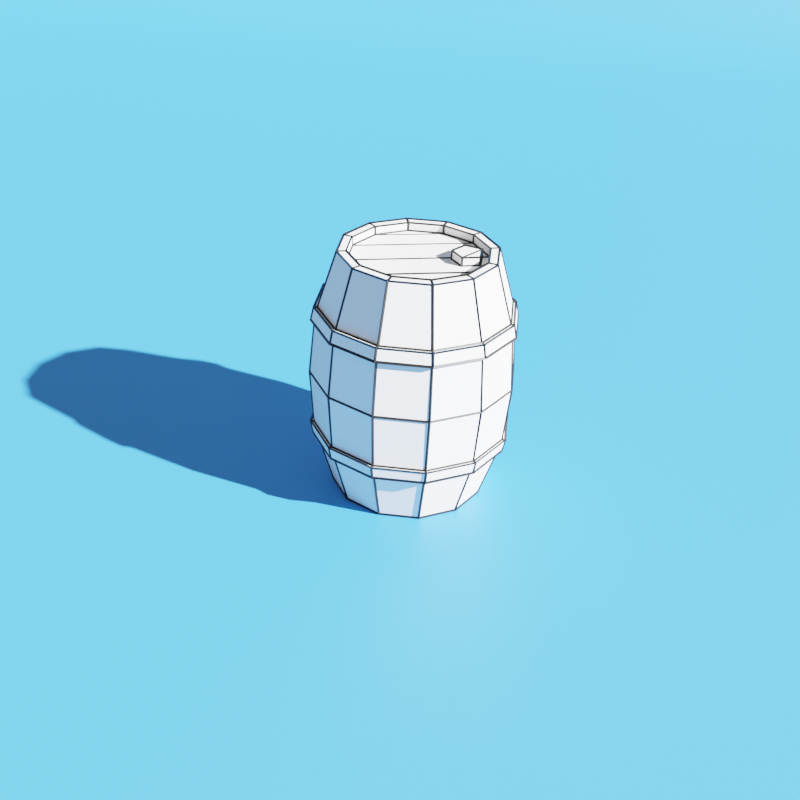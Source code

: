 # Source: Barel_Poly.blend  (saved by Blender 2.92.15; exported with 4.5.12 LTS)
import bpy
from mathutils import Matrix  # noqa: F401  (used for matrix-valued properties, if any)

bpy.ops.wm.read_factory_settings(use_empty=True)
scene = bpy.context.scene
scene.name = 'Scene'

# ---- collections
col_collection = bpy.data.collections.new('Collection'); scene.collection.children.link(col_collection)

# ---- materials (node trees are filled in below, after node groups)
mat_material_003 = bpy.data.materials.new('Material.003')
mat_material_002 = bpy.data.materials.new('Material.002')
mat_material_001 = bpy.data.materials.new('Material.001')

# ---- material node trees
mat_material_003.use_nodes = True; mat_material_003.node_tree.nodes.clear()
_N = mat_material_003.node_tree.nodes; _L = mat_material_003.node_tree.links
n0 = _N.new('ShaderNodeBsdfPrincipled'); n0.name = 'Principled BSDF'; n0.location = (10, 300)
n0.distribution = 'GGX'
n0.subsurface_method = 'BURLEY'
n0.inputs[3].default_value = 1.45
n0.inputs[27].default_value = (0.0, 0.0, 0.0, 1.0)
n0.inputs[28].default_value = 1.0
n1 = _N.new('ShaderNodeOutputMaterial'); n1.name = 'Material Output'; n1.location = (300, 300)
_L.new(n0.outputs[0], n1.inputs[0])
n1.is_active_output = True
mat_material_002.use_nodes = True; mat_material_002.node_tree.nodes.clear()
_N = mat_material_002.node_tree.nodes; _L = mat_material_002.node_tree.links
n0 = _N.new('ShaderNodeBsdfPrincipled'); n0.name = 'Principled BSDF'; n0.location = (10, 300)
n0.distribution = 'GGX'
n0.subsurface_method = 'BURLEY'
n0.inputs[0].default_value = (0.0, 0.0, 0.0, 1.0)
n0.inputs[3].default_value = 1.45
n0.inputs[27].default_value = (0.0, 0.0, 0.0, 1.0)
n0.inputs[28].default_value = 1.0
n1 = _N.new('ShaderNodeOutputMaterial'); n1.name = 'Material Output'; n1.location = (300, 300)
_L.new(n0.outputs[0], n1.inputs[0])
n1.is_active_output = True
mat_material_001.use_nodes = True; mat_material_001.node_tree.nodes.clear()
_N = mat_material_001.node_tree.nodes; _L = mat_material_001.node_tree.links
n0 = _N.new('ShaderNodeBsdfPrincipled'); n0.name = 'Principled BSDF'; n0.location = (10, 300)
n0.distribution = 'GGX'
n0.subsurface_method = 'BURLEY'
n0.inputs[0].default_value = (0.0319, 0.2232, 0.5647, 1.0)
n0.inputs[3].default_value = 1.45
n0.inputs[27].default_value = (0.0, 0.0, 0.0, 1.0)
n0.inputs[28].default_value = 1.0
n1 = _N.new('ShaderNodeOutputMaterial'); n1.name = 'Material Output'; n1.location = (300, 300)
_L.new(n0.outputs[0], n1.inputs[0])
n1.is_active_output = True

# ---- world
world_world = bpy.data.worlds.new('World'); scene.world = world_world
world_world.use_nodes = True; world_world.node_tree.nodes.clear()
_N = world_world.node_tree.nodes; _L = world_world.node_tree.links
n0 = _N.new('ShaderNodeOutputWorld'); n0.name = 'World Output'; n0.location = (300, 300)
n1 = _N.new('ShaderNodeBackground'); n1.name = 'Background'; n1.location = (10, 300)
n1.inputs[0].default_value = (0.7566, 0.7566, 0.7566, 1.0)
n1.inputs[1].default_value = 0.5
_L.new(n1.outputs[0], n0.inputs[0])
n0.is_active_output = True
world_world.color = (0.05088, 0.05088, 0.05088)
world_world.use_sun_shadow = False
world_world.sun_shadow_jitter_overblur = 0.0

# ---- cameras
cam_camera_001 = bpy.data.cameras.new('Camera.001')

# ---- lights
light_area_005 = bpy.data.lights.new('Area.005', 'SUN')
light_area_005.transmission_factor = 0.0
light_area_005.angle = 0.01745
light_area_005.energy = 30.0
light_area_005.shadow_soft_size = 0.1

# ---- meshes
me_cylinder_001 = bpy.data.meshes.new('Cylinder.001')
me_cylinder_001.from_pydata([(4.967e-09, 0.275, 0.9), (0.1375, 0.2382, 0.9), (0.2382, 0.1375, 0.9), (0.275, 2.399e-08, 0.9), (0.2382, -0.1375, 0.9), (0.1375, -0.2382, 0.9), (4.649e-08, -0.275, 0.9), (-0.1375, -0.2382, 0.9), (-0.2382, -0.1375, 0.9), (-0.275, -9.184e-08, 0.9), (-0.2382, 0.1375, 0.9), (-0.1375, 0.2382, 0.9), (-0.1686, 0.292, 0.6978), (-0.1735, 0.3005, 0.6522), (5.248e-09, 0.3372, 0.6978), (5.302e-09, 0.3469, 0.6522), (-0.292, 0.1686, 0.6978), (-0.3005, 0.1735, 0.6522), (-0.3372, -1.126e-07, 0.6978), (-0.3469, -1.158e-07, 0.6522), (-0.292, -0.1686, 0.6978), (-0.3005, -0.1735, 0.6522), (-0.1686, -0.292, 0.6978), (-0.1735, -0.3005, 0.6522), (5.616e-08, -0.3372, 0.6978), (5.769e-08, -0.3469, 0.6522), (0.1686, -0.292, 0.6978), (0.1735, -0.3005, 0.6522), (0.292, -0.1686, 0.6978), (0.3005, -0.1735, 0.6522), (0.3372, 2.941e-08, 0.6978), (0.3469, 3.038e-08, 0.6522), (0.292, 0.1686, 0.6978), (0.3005, 0.1735, 0.6522), (0.1686, 0.292, 0.6978), (0.1735, 0.3005, 0.6522), (-0.1749, 0.303, 0.6983), (-0.1798, 0.3115, 0.6527), (2.909e-09, 0.3499, 0.6983), (3.059e-09, 0.3596, 0.6527), (-0.303, 0.1749, 0.6983), (-0.3115, 0.1798, 0.6527), (-0.3499, -1.178e-07, 0.6983), (-0.3596, -1.208e-07, 0.6527), (-0.303, -0.1749, 0.6983), (-0.3115, -0.1798, 0.6527), (-0.1749, -0.303, 0.6983), (-0.1798, -0.3115, 0.6527), (5.85e-08, -0.3499, 0.6983), (6.006e-08, -0.3596, 0.6527), (0.1749, -0.303, 0.6983), (0.1798, -0.3115, 0.6527), (0.303, -0.1749, 0.6983), (0.3115, -0.1798, 0.6527), (0.3499, 3.003e-08, 0.6983), (0.3596, 3.117e-08, 0.6527), (0.303, 0.1749, 0.6983), (0.3115, 0.1798, 0.6527), (0.1749, 0.303, 0.6983), (0.1798, 0.3115, 0.6527), (4.384e-09, 0.2427, 0.9), (0.1214, 0.2102, 0.9), (0.2102, 0.1214, 0.9), (0.2427, 2.117e-08, 0.9), (0.2102, -0.1214, 0.9), (0.1214, -0.2102, 0.9), (4.103e-08, -0.2427, 0.9), (-0.1214, -0.2102, 0.9), (-0.2102, -0.1214, 0.9), (-0.2427, -8.106e-08, 0.9), (-0.2102, 0.1214, 0.9), (-0.1214, 0.2102, 0.9), (4.384e-09, 0.2427, 0.8682), (0.1214, 0.2102, 0.8682), (0.2102, 0.1214, 0.8682), (0.2427, 2.117e-08, 0.8682), (0.2102, -0.1214, 0.8682), (0.1214, -0.2102, 0.8682), (4.103e-08, -0.2427, 0.8682), (-0.1214, -0.2102, 0.8682), (-0.2102, -0.1214, 0.8682), (-0.2427, -8.106e-08, 0.8682), (-0.2102, 0.1214, 0.8682), (-0.1214, 0.2102, 0.8682), (4.967e-09, 0.275, 0.0), (0.1375, 0.2382, 0.0), (0.2382, 0.1375, 0.0), (0.275, 2.399e-08, 0.0), (0.2382, -0.1375, 0.0), (0.1375, -0.2382, 0.0), (4.649e-08, -0.275, 0.0), (-0.1375, -0.2382, 0.0), (-0.2382, -0.1375, 0.0), (-0.275, -9.184e-08, 0.0), (-0.2382, 0.1375, 0.0), (-0.1375, 0.2382, 0.0), (5.108e-09, 0.3626, 0.45), (0.1813, 0.314, 0.45), (0.314, 0.1813, 0.45), (0.3626, 3.236e-08, 0.45), (0.314, -0.1813, 0.45), (0.1813, -0.314, 0.45), (5.985e-08, -0.3626, 0.45), (-0.1813, -0.314, 0.45), (-0.314, -0.1813, 0.45), (-0.3626, -1.204e-07, 0.45), (-0.314, 0.1813, 0.45), (-0.1813, 0.314, 0.45), (-0.1686, 0.292, 0.2022), (-0.1735, 0.3005, 0.2478), (5.248e-09, 0.3372, 0.2022), (5.302e-09, 0.3469, 0.2478), (-0.292, 0.1686, 0.2022), (-0.3005, 0.1735, 0.2478), (-0.3372, -1.126e-07, 0.2022), (-0.3469, -1.158e-07, 0.2478), (-0.292, -0.1686, 0.2022), (-0.3005, -0.1735, 0.2478), (-0.1686, -0.292, 0.2022), (-0.1735, -0.3005, 0.2478), (5.616e-08, -0.3372, 0.2022), (5.769e-08, -0.3469, 0.2478), (0.1686, -0.292, 0.2022), (0.1735, -0.3005, 0.2478), (0.292, -0.1686, 0.2022), (0.3005, -0.1735, 0.2478), (0.3372, 2.941e-08, 0.2022), (0.3469, 3.038e-08, 0.2478), (0.292, 0.1686, 0.2022), (0.3005, 0.1735, 0.2478), (0.1686, 0.292, 0.2022), (0.1735, 0.3005, 0.2478), (-0.1749, 0.303, 0.2017), (-0.1798, 0.3115, 0.2473), (2.909e-09, 0.3499, 0.2017), (3.059e-09, 0.3596, 0.2473), (-0.303, 0.1749, 0.2017), (-0.3115, 0.1798, 0.2473), (-0.3499, -1.178e-07, 0.2017), (-0.3596, -1.208e-07, 0.2473), (-0.303, -0.1749, 0.2017), (-0.3115, -0.1798, 0.2473), (-0.1749, -0.303, 0.2017), (-0.1798, -0.3115, 0.2473), (5.85e-08, -0.3499, 0.2017), (6.006e-08, -0.3596, 0.2473), (0.1749, -0.303, 0.2017), (0.1798, -0.3115, 0.2473), (0.303, -0.1749, 0.2017), (0.3115, -0.1798, 0.2473), (0.3499, 3.003e-08, 0.2017), (0.3596, 3.117e-08, 0.2473), (0.303, 0.1749, 0.2017), (0.3115, 0.1798, 0.2473), (0.1749, 0.303, 0.2017), (0.1798, 0.3115, 0.2473), (4.384e-09, 0.2427, 0.0), (0.1214, 0.2102, 0.0), (0.2102, 0.1214, 0.0), (0.2427, 2.117e-08, 0.0), (0.2102, -0.1214, 0.0), (0.1214, -0.2102, 0.0), (4.103e-08, -0.2427, 0.0), (-0.1214, -0.2102, 0.0), (-0.2102, -0.1214, 0.0), (-0.2427, -8.106e-08, 0.0), (-0.2102, 0.1214, 0.0), (-0.1214, 0.2102, 0.0), (4.384e-09, 0.2427, 0.03178), (0.1214, 0.2102, 0.03178), (0.2102, 0.1214, 0.03178), (0.2427, 2.117e-08, 0.03178), (0.2102, -0.1214, 0.03178), (0.1214, -0.2102, 0.03178), (4.103e-08, -0.2427, 0.03178), (-0.1214, -0.2102, 0.03178), (-0.2102, -0.1214, 0.03178), (-0.2427, -8.106e-08, 0.03178), (-0.2102, 0.1214, 0.03178), (-0.1214, 0.2102, 0.03178), (0.1131, 0.1803, 0.8682), (0.05591, 0.1524, 0.8682), (0.06477, 0.08937, 0.8682), (0.1274, 0.07832, 0.8682), (0.1573, 0.1345, 0.8682), (0.1131, 0.1803, 0.9), (0.05591, 0.1524, 0.9), (0.06477, 0.08937, 0.9), (0.1274, 0.07832, 0.9), (0.1573, 0.1345, 0.9)], [], [(32, 30, 54, 56), (17, 19, 43, 41), (24, 22, 46, 48), (31, 33, 57, 55), (16, 12, 36, 40), (23, 25, 49, 47), (30, 28, 52, 54), (15, 13, 37, 39), (22, 20, 44, 46), (29, 31, 55, 53), (14, 34, 58, 38), (12, 11, 0, 14), (106, 17, 13, 107), (14, 0, 1, 34), (107, 13, 15, 96), (16, 10, 11, 12), (105, 19, 17, 106), (18, 9, 10, 16), (104, 21, 19, 105), (20, 8, 9, 18), (103, 23, 21, 104), (22, 7, 8, 20), (102, 25, 23, 103), (24, 6, 7, 22), (101, 27, 25, 102), (26, 5, 6, 24), (100, 29, 27, 101), (28, 4, 5, 26), (99, 31, 29, 100), (30, 3, 4, 28), (98, 33, 31, 99), (32, 2, 3, 30), (97, 35, 33, 98), (34, 1, 2, 32), (96, 15, 35, 97), (21, 23, 47, 45), (39, 38, 58, 59), (59, 58, 56, 57), (57, 56, 54, 55), (55, 54, 52, 53), (53, 52, 50, 51), (51, 50, 48, 49), (49, 48, 46, 47), (47, 46, 44, 45), (45, 44, 42, 43), (43, 42, 40, 41), (41, 40, 36, 37), (37, 36, 38, 39), (25, 27, 51, 49), (18, 16, 40, 42), (33, 35, 59, 57), (26, 24, 48, 50), (19, 21, 45, 43), (34, 32, 56, 58), (12, 14, 38, 36), (27, 29, 53, 51), (20, 18, 42, 44), (35, 15, 39, 59), (13, 17, 41, 37), (28, 26, 50, 52), (11, 10, 70, 71), (1, 0, 60, 61), (8, 7, 67, 68), (5, 4, 64, 65), (0, 11, 71, 60), (2, 1, 61, 62), (9, 8, 68, 69), (6, 5, 65, 66), (3, 2, 62, 63), (10, 9, 69, 70), (7, 6, 66, 67), (4, 3, 63, 64), (65, 64, 76, 77), (60, 71, 83, 72), (62, 61, 73, 74), (69, 68, 80, 81), (66, 65, 77, 78), (63, 62, 74, 75), (70, 69, 81, 82), (67, 66, 78, 79), (64, 63, 75, 76), (71, 70, 82, 83), (61, 60, 72, 73), (68, 67, 79, 80), (82, 81, 83), (80, 72, 83, 81), (72, 80, 79, 73), (73, 79, 78, 74), (74, 78, 77, 75), (76, 75, 77), (128, 152, 150, 126), (113, 137, 139, 115), (120, 144, 142, 118), (127, 151, 153, 129), (112, 136, 132, 108), (119, 143, 145, 121), (126, 150, 148, 124), (111, 135, 133, 109), (118, 142, 140, 116), (125, 149, 151, 127), (110, 134, 154, 130), (108, 110, 84, 95), (106, 107, 109, 113), (110, 130, 85, 84), (107, 96, 111, 109), (112, 108, 95, 94), (105, 106, 113, 115), (114, 112, 94, 93), (104, 105, 115, 117), (116, 114, 93, 92), (103, 104, 117, 119), (118, 116, 92, 91), (102, 103, 119, 121), (120, 118, 91, 90), (101, 102, 121, 123), (122, 120, 90, 89), (100, 101, 123, 125), (124, 122, 89, 88), (99, 100, 125, 127), (126, 124, 88, 87), (98, 99, 127, 129), (128, 126, 87, 86), (97, 98, 129, 131), (130, 128, 86, 85), (96, 97, 131, 111), (117, 141, 143, 119), (135, 155, 154, 134), (155, 153, 152, 154), (153, 151, 150, 152), (151, 149, 148, 150), (149, 147, 146, 148), (147, 145, 144, 146), (145, 143, 142, 144), (143, 141, 140, 142), (141, 139, 138, 140), (139, 137, 136, 138), (137, 133, 132, 136), (133, 135, 134, 132), (121, 145, 147, 123), (114, 138, 136, 112), (129, 153, 155, 131), (122, 146, 144, 120), (115, 139, 141, 117), (130, 154, 152, 128), (108, 132, 134, 110), (123, 147, 149, 125), (116, 140, 138, 114), (131, 155, 135, 111), (109, 133, 137, 113), (124, 148, 146, 122), (95, 167, 166, 94), (85, 157, 156, 84), (92, 164, 163, 91), (89, 161, 160, 88), (84, 156, 167, 95), (86, 158, 157, 85), (93, 165, 164, 92), (90, 162, 161, 89), (87, 159, 158, 86), (94, 166, 165, 93), (91, 163, 162, 90), (88, 160, 159, 87), (161, 173, 172, 160), (156, 168, 179, 167), (158, 170, 169, 157), (165, 177, 176, 164), (162, 174, 173, 161), (159, 171, 170, 158), (166, 178, 177, 165), (163, 175, 174, 162), (160, 172, 171, 159), (167, 179, 178, 166), (157, 169, 168, 156), (164, 176, 175, 163), (178, 179, 177), (176, 177, 179, 168), (168, 169, 175, 176), (169, 170, 174, 175), (170, 171, 173, 174), (172, 173, 171), (184, 189, 188, 183), (182, 187, 186, 181), (180, 185, 189, 184), (183, 188, 187, 182), (181, 186, 185, 180), (189, 185, 188), (186, 187, 188, 185)])
_uv = me_cylinder_001.uv_layers.new(name='UVMap')
_uv.uv.foreach_set('vector', [0.8333, 0.7753, 0.75, 0.7753, 0.75, 0.7753, 0.8333, 0.7753, 0.1667, 0.7247, 0.25, 0.7247, 0.25, 0.7247, 0.1667, 0.7247, 0.5, 0.7753, 0.4167, 0.7753, 0.4167, 0.7753, 0.5, 0.7753, 0.75, 0.7247, 0.8333, 0.7247, 0.8333, 0.7247, 0.75, 0.7247, 0.1667, 0.7753, 0.08333, 0.7753, 0.08333, 0.7753, 0.1667, 0.7753, 0.4167, 0.7247, 0.5, 0.7247, 0.5, 0.7247, 0.4167, 0.7247, 0.75, 0.7753, 0.6667, 0.7753, 0.6667, 0.7753, 0.75, 0.7753, 7.451e-08, 0.7247, 0.08333, 0.7247, 0.08333, 0.7247, 7.451e-08, 0.7247, 0.4167, 0.7753, 0.3333, 0.7753, 0.3333, 0.7753, 0.4167, 0.7753, 0.6667, 0.7247, 0.75, 0.7247, 0.75, 0.7247, 0.6667, 0.7247, 1.0, 0.7753, 0.9167, 0.7753, 0.9167, 0.7753, 1.0, 0.7753, 0.08333, 0.7753, 0.08333, 1.0, 7.451e-08, 1.0, 7.451e-08, 0.7753, 0.1667, 0.5, 0.1667, 0.7247, 0.08333, 0.7247, 0.08333, 0.5, 1.0, 0.7753, 1.0, 1.0, 0.9167, 1.0, 0.9167, 0.7753, 0.08333, 0.5, 0.08333, 0.7247, 7.451e-08, 0.7247, 7.451e-08, 0.5, 0.1667, 0.7753, 0.1667, 1.0, 0.08333, 1.0, 0.08333, 0.7753, 0.25, 0.5, 0.25, 0.7247, 0.1667, 0.7247, 0.1667, 0.5, 0.25, 0.7753, 0.25, 1.0, 0.1667, 1.0, 0.1667, 0.7753, 0.3333, 0.5, 0.3333, 0.7247, 0.25, 0.7247, 0.25, 0.5, 0.3333, 0.7753, 0.3333, 1.0, 0.25, 1.0, 0.25, 0.7753, 0.4167, 0.5, 0.4167, 0.7247, 0.3333, 0.7247, 0.3333, 0.5, 0.4167, 0.7753, 0.4167, 1.0, 0.3333, 1.0, 0.3333, 0.7753, 0.5, 0.5, 0.5, 0.7247, 0.4167, 0.7247, 0.4167, 0.5, 0.5, 0.7753, 0.5, 1.0, 0.4167, 1.0, 0.4167, 0.7753, 0.5833, 0.5, 0.5833, 0.7247, 0.5, 0.7247, 0.5, 0.5, 0.5833, 0.7753, 0.5833, 1.0, 0.5, 1.0, 0.5, 0.7753, 0.6667, 0.5, 0.6667, 0.7247, 0.5833, 0.7247, 0.5833, 0.5, 0.6667, 0.7753, 0.6667, 1.0, 0.5833, 1.0, 0.5833, 0.7753, 0.75, 0.5, 0.75, 0.7247, 0.6667, 0.7247, 0.6667, 0.5, 0.75, 0.7753, 0.75, 1.0, 0.6667, 1.0, 0.6667, 0.7753, 0.8333, 0.5, 0.8333, 0.7247, 0.75, 0.7247, 0.75, 0.5, 0.8333, 0.7753, 0.8333, 1.0, 0.75, 1.0, 0.75, 0.7753, 0.9167, 0.5, 0.9167, 0.7247, 0.8333, 0.7247, 0.8333, 0.5, 0.9167, 0.7753, 0.9167, 1.0, 0.8333, 1.0, 0.8333, 0.7753, 1.0, 0.5, 1.0, 0.7247, 0.9167, 0.7247, 0.9167, 0.5, 0.3333, 0.7247, 0.4167, 0.7247, 0.4167, 0.7247, 0.3333, 0.7247, 1.0, 0.7247, 1.0, 0.7753, 0.9167, 0.7753, 0.9167, 0.7247, 0.9167, 0.7247, 0.9167, 0.7753, 0.8333, 0.7753, 0.8333, 0.7247, 0.8333, 0.7247, 0.8333, 0.7753, 0.75, 0.7753, 0.75, 0.7247, 0.75, 0.7247, 0.75, 0.7753, 0.6667, 0.7753, 0.6667, 0.7247, 0.6667, 0.7247, 0.6667, 0.7753, 0.5833, 0.7753, 0.5833, 0.7247, 0.5833, 0.7247, 0.5833, 0.7753, 0.5, 0.7753, 0.5, 0.7247, 0.5, 0.7247, 0.5, 0.7753, 0.4167, 0.7753, 0.4167, 0.7247, 0.4167, 0.7247, 0.4167, 0.7753, 0.3333, 0.7753, 0.3333, 0.7247, 0.3333, 0.7247, 0.3333, 0.7753, 0.25, 0.7753, 0.25, 0.7247, 0.25, 0.7247, 0.25, 0.7753, 0.1667, 0.7753, 0.1667, 0.7247, 0.1667, 0.7247, 0.1667, 0.7753, 0.08333, 0.7753, 0.08333, 0.7247, 0.08333, 0.7247, 0.08333, 0.7753, 7.451e-08, 0.7753, 7.451e-08, 0.7247, 0.5, 0.7247, 0.5833, 0.7247, 0.5833, 0.7247, 0.5, 0.7247, 0.25, 0.7753, 0.1667, 0.7753, 0.1667, 0.7753, 0.25, 0.7753, 0.8333, 0.7247, 0.9167, 0.7247, 0.9167, 0.7247, 0.8333, 0.7247, 0.5833, 0.7753, 0.5, 0.7753, 0.5, 0.7753, 0.5833, 0.7753, 0.25, 0.7247, 0.3333, 0.7247, 0.3333, 0.7247, 0.25, 0.7247, 0.9167, 0.7753, 0.8333, 0.7753, 0.8333, 0.7753, 0.9167, 0.7753, 0.08333, 0.7753, 7.451e-08, 0.7753, 7.451e-08, 0.7753, 0.08333, 0.7753, 0.5833, 0.7247, 0.6667, 0.7247, 0.6667, 0.7247, 0.5833, 0.7247, 0.3333, 0.7753, 0.25, 0.7753, 0.25, 0.7753, 0.3333, 0.7753, 0.9167, 0.7247, 1.0, 0.7247, 1.0, 0.7247, 0.9167, 0.7247, 0.08333, 0.7247, 0.1667, 0.7247, 0.1667, 0.7247, 0.08333, 0.7247, 0.6667, 0.7753, 0.5833, 0.7753, 0.5833, 0.7753, 0.6667, 0.7753, 0.08333, 1.0, 0.1667, 1.0, 0.1667, 1.0, 0.08333, 1.0, 0.9167, 1.0, 1.0, 1.0, 1.0, 1.0, 0.9167, 1.0, 0.3333, 1.0, 0.4167, 1.0, 0.4167, 1.0, 0.3333, 1.0, 0.5833, 1.0, 0.6667, 1.0, 0.6667, 1.0, 0.5833, 1.0, 7.451e-08, 1.0, 0.08333, 1.0, 0.08333, 1.0, 7.451e-08, 1.0, 0.8333, 1.0, 0.9167, 1.0, 0.9167, 1.0, 0.8333, 1.0, 0.25, 1.0, 0.3333, 1.0, 0.3333, 1.0, 0.25, 1.0, 0.5, 1.0, 0.5833, 1.0, 0.5833, 1.0, 0.5, 1.0, 0.75, 1.0, 0.8333, 1.0, 0.8333, 1.0, 0.75, 1.0, 0.1667, 1.0, 0.25, 1.0, 0.25, 1.0, 0.1667, 1.0, 0.4167, 1.0, 0.5, 1.0, 0.5, 1.0, 0.4167, 1.0, 0.6667, 1.0, 0.75, 1.0, 0.75, 1.0, 0.6667, 1.0, 0.5833, 1.0, 0.6667, 1.0, 0.6667, 1.0, 0.5833, 1.0, 7.451e-08, 1.0, 0.08333, 1.0, 0.08333, 1.0, 7.451e-08, 1.0, 0.8333, 1.0, 0.9167, 1.0, 0.9167, 1.0, 0.8333, 1.0, 0.25, 1.0, 0.3333, 1.0, 0.3333, 1.0, 0.25, 1.0, 0.5, 1.0, 0.5833, 1.0, 0.5833, 1.0, 0.5, 1.0, 0.75, 1.0, 0.8333, 1.0, 0.8333, 1.0, 0.75, 1.0, 0.1667, 1.0, 0.25, 1.0, 0.25, 1.0, 0.1667, 1.0, 0.4167, 1.0, 0.5, 1.0, 0.5, 1.0, 0.4167, 1.0, 0.6667, 1.0, 0.75, 1.0, 0.75, 1.0, 0.6667, 1.0, 0.08333, 1.0, 0.1667, 1.0, 0.1667, 1.0, 0.08333, 1.0, 0.9167, 1.0, 1.0, 1.0, 1.0, 1.0, 0.9167, 1.0, 0.3333, 1.0, 0.4167, 1.0, 0.4167, 1.0, 0.3333, 1.0, 0.1667, 1.0, 0.25, 1.0, 0.08333, 1.0, 0.3333, 1.0, 7.451e-08, 1.0, 0.08333, 1.0, 0.25, 1.0, 7.451e-08, 1.0, 0.3333, 1.0, 0.4167, 1.0, 0.9167, 1.0, 0.9167, 1.0, 0.4167, 1.0, 0.5, 1.0, 0.8333, 1.0, 0.8333, 1.0, 0.5, 1.0, 0.5833, 1.0, 0.75, 1.0, 0.6667, 1.0, 0.75, 1.0, 0.5833, 1.0, 0.8333, 0.7753, 0.8333, 0.7753, 0.75, 0.7753, 0.75, 0.7753, 0.1667, 0.7247, 0.1667, 0.7247, 0.25, 0.7247, 0.25, 0.7247, 0.5, 0.7753, 0.5, 0.7753, 0.4167, 0.7753, 0.4167, 0.7753, 0.75, 0.7247, 0.75, 0.7247, 0.8333, 0.7247, 0.8333, 0.7247, 0.1667, 0.7753, 0.1667, 0.7753, 0.08333, 0.7753, 0.08333, 0.7753, 0.4167, 0.7247, 0.4167, 0.7247, 0.5, 0.7247, 0.5, 0.7247, 0.75, 0.7753, 0.75, 0.7753, 0.6667, 0.7753, 0.6667, 0.7753, 7.451e-08, 0.7247, 7.451e-08, 0.7247, 0.08333, 0.7247, 0.08333, 0.7247, 0.4167, 0.7753, 0.4167, 0.7753, 0.3333, 0.7753, 0.3333, 0.7753, 0.6667, 0.7247, 0.6667, 0.7247, 0.75, 0.7247, 0.75, 0.7247, 1.0, 0.7753, 1.0, 0.7753, 0.9167, 0.7753, 0.9167, 0.7753, 0.08333, 0.7753, 7.451e-08, 0.7753, 7.451e-08, 1.0, 0.08333, 1.0, 0.1667, 0.5, 0.08333, 0.5, 0.08333, 0.7247, 0.1667, 0.7247, 1.0, 0.7753, 0.9167, 0.7753, 0.9167, 1.0, 1.0, 1.0, 0.08333, 0.5, 7.451e-08, 0.5, 7.451e-08, 0.7247, 0.08333, 0.7247, 0.1667, 0.7753, 0.08333, 0.7753, 0.08333, 1.0, 0.1667, 1.0, 0.25, 0.5, 0.1667, 0.5, 0.1667, 0.7247, 0.25, 0.7247, 0.25, 0.7753, 0.1667, 0.7753, 0.1667, 1.0, 0.25, 1.0, 0.3333, 0.5, 0.25, 0.5, 0.25, 0.7247, 0.3333, 0.7247, 0.3333, 0.7753, 0.25, 0.7753, 0.25, 1.0, 0.3333, 1.0, 0.4167, 0.5, 0.3333, 0.5, 0.3333, 0.7247, 0.4167, 0.7247, 0.4167, 0.7753, 0.3333, 0.7753, 0.3333, 1.0, 0.4167, 1.0, 0.5, 0.5, 0.4167, 0.5, 0.4167, 0.7247, 0.5, 0.7247, 0.5, 0.7753, 0.4167, 0.7753, 0.4167, 1.0, 0.5, 1.0, 0.5833, 0.5, 0.5, 0.5, 0.5, 0.7247, 0.5833, 0.7247, 0.5833, 0.7753, 0.5, 0.7753, 0.5, 1.0, 0.5833, 1.0, 0.6667, 0.5, 0.5833, 0.5, 0.5833, 0.7247, 0.6667, 0.7247, 0.6667, 0.7753, 0.5833, 0.7753, 0.5833, 1.0, 0.6667, 1.0, 0.75, 0.5, 0.6667, 0.5, 0.6667, 0.7247, 0.75, 0.7247, 0.75, 0.7753, 0.6667, 0.7753, 0.6667, 1.0, 0.75, 1.0, 0.8333, 0.5, 0.75, 0.5, 0.75, 0.7247, 0.8333, 0.7247, 0.8333, 0.7753, 0.75, 0.7753, 0.75, 1.0, 0.8333, 1.0, 0.9167, 0.5, 0.8333, 0.5, 0.8333, 0.7247, 0.9167, 0.7247, 0.9167, 0.7753, 0.8333, 0.7753, 0.8333, 1.0, 0.9167, 1.0, 1.0, 0.5, 0.9167, 0.5, 0.9167, 0.7247, 1.0, 0.7247, 0.3333, 0.7247, 0.3333, 0.7247, 0.4167, 0.7247, 0.4167, 0.7247, 1.0, 0.7247, 0.9167, 0.7247, 0.9167, 0.7753, 1.0, 0.7753, 0.9167, 0.7247, 0.8333, 0.7247, 0.8333, 0.7753, 0.9167, 0.7753, 0.8333, 0.7247, 0.75, 0.7247, 0.75, 0.7753, 0.8333, 0.7753, 0.75, 0.7247, 0.6667, 0.7247, 0.6667, 0.7753, 0.75, 0.7753, 0.6667, 0.7247, 0.5833, 0.7247, 0.5833, 0.7753, 0.6667, 0.7753, 0.5833, 0.7247, 0.5, 0.7247, 0.5, 0.7753, 0.5833, 0.7753, 0.5, 0.7247, 0.4167, 0.7247, 0.4167, 0.7753, 0.5, 0.7753, 0.4167, 0.7247, 0.3333, 0.7247, 0.3333, 0.7753, 0.4167, 0.7753, 0.3333, 0.7247, 0.25, 0.7247, 0.25, 0.7753, 0.3333, 0.7753, 0.25, 0.7247, 0.1667, 0.7247, 0.1667, 0.7753, 0.25, 0.7753, 0.1667, 0.7247, 0.08333, 0.7247, 0.08333, 0.7753, 0.1667, 0.7753, 0.08333, 0.7247, 7.451e-08, 0.7247, 7.451e-08, 0.7753, 0.08333, 0.7753, 0.5, 0.7247, 0.5, 0.7247, 0.5833, 0.7247, 0.5833, 0.7247, 0.25, 0.7753, 0.25, 0.7753, 0.1667, 0.7753, 0.1667, 0.7753, 0.8333, 0.7247, 0.8333, 0.7247, 0.9167, 0.7247, 0.9167, 0.7247, 0.5833, 0.7753, 0.5833, 0.7753, 0.5, 0.7753, 0.5, 0.7753, 0.25, 0.7247, 0.25, 0.7247, 0.3333, 0.7247, 0.3333, 0.7247, 0.9167, 0.7753, 0.9167, 0.7753, 0.8333, 0.7753, 0.8333, 0.7753, 0.08333, 0.7753, 0.08333, 0.7753, 7.451e-08, 0.7753, 7.451e-08, 0.7753, 0.5833, 0.7247, 0.5833, 0.7247, 0.6667, 0.7247, 0.6667, 0.7247, 0.3333, 0.7753, 0.3333, 0.7753, 0.25, 0.7753, 0.25, 0.7753, 0.9167, 0.7247, 0.9167, 0.7247, 1.0, 0.7247, 1.0, 0.7247, 0.08333, 0.7247, 0.08333, 0.7247, 0.1667, 0.7247, 0.1667, 0.7247, 0.6667, 0.7753, 0.6667, 0.7753, 0.5833, 0.7753, 0.5833, 0.7753, 0.08333, 1.0, 0.08333, 1.0, 0.1667, 1.0, 0.1667, 1.0, 0.9167, 1.0, 0.9167, 1.0, 1.0, 1.0, 1.0, 1.0, 0.3333, 1.0, 0.3333, 1.0, 0.4167, 1.0, 0.4167, 1.0, 0.5833, 1.0, 0.5833, 1.0, 0.6667, 1.0, 0.6667, 1.0, 7.451e-08, 1.0, 7.451e-08, 1.0, 0.08333, 1.0, 0.08333, 1.0, 0.8333, 1.0, 0.8333, 1.0, 0.9167, 1.0, 0.9167, 1.0, 0.25, 1.0, 0.25, 1.0, 0.3333, 1.0, 0.3333, 1.0, 0.5, 1.0, 0.5, 1.0, 0.5833, 1.0, 0.5833, 1.0, 0.75, 1.0, 0.75, 1.0, 0.8333, 1.0, 0.8333, 1.0, 0.1667, 1.0, 0.1667, 1.0, 0.25, 1.0, 0.25, 1.0, 0.4167, 1.0, 0.4167, 1.0, 0.5, 1.0, 0.5, 1.0, 0.6667, 1.0, 0.6667, 1.0, 0.75, 1.0, 0.75, 1.0, 0.5833, 1.0, 0.5833, 1.0, 0.6667, 1.0, 0.6667, 1.0, 7.451e-08, 1.0, 7.451e-08, 1.0, 0.08333, 1.0, 0.08333, 1.0, 0.8333, 1.0, 0.8333, 1.0, 0.9167, 1.0, 0.9167, 1.0, 0.25, 1.0, 0.25, 1.0, 0.3333, 1.0, 0.3333, 1.0, 0.5, 1.0, 0.5, 1.0, 0.5833, 1.0, 0.5833, 1.0, 0.75, 1.0, 0.75, 1.0, 0.8333, 1.0, 0.8333, 1.0, 0.1667, 1.0, 0.1667, 1.0, 0.25, 1.0, 0.25, 1.0, 0.4167, 1.0, 0.4167, 1.0, 0.5, 1.0, 0.5, 1.0, 0.6667, 1.0, 0.6667, 1.0, 0.75, 1.0, 0.75, 1.0, 0.08333, 1.0, 0.08333, 1.0, 0.1667, 1.0, 0.1667, 1.0, 0.9167, 1.0, 0.9167, 1.0, 1.0, 1.0, 1.0, 1.0, 0.3333, 1.0, 0.3333, 1.0, 0.4167, 1.0, 0.4167, 1.0, 0.1667, 1.0, 0.08333, 1.0, 0.25, 1.0, 0.3333, 1.0, 0.25, 1.0, 0.08333, 1.0, 7.451e-08, 1.0, 7.451e-08, 1.0, 0.9167, 1.0, 0.4167, 1.0, 0.3333, 1.0, 0.9167, 1.0, 0.8333, 1.0, 0.5, 1.0, 0.4167, 1.0, 0.8333, 1.0, 0.75, 1.0, 0.5833, 1.0, 0.5, 1.0, 0.6667, 1.0, 0.5833, 1.0, 0.75, 1.0, 0.0, 0.0, 0.0, 0.0, 0.0, 0.0, 0.0, 0.0, 0.0, 0.0, 0.0, 0.0, 0.0, 0.0, 0.0, 0.0, 0.0, 0.0, 0.0, 0.0, 0.0, 0.0, 0.0, 0.0, 0.0, 0.0, 0.0, 0.0, 0.0, 0.0, 0.0, 0.0, 0.0, 0.0, 0.0, 0.0, 0.0, 0.0, 0.0, 0.0, 0.0, 0.0, 0.0, 0.0, 0.0, 0.0, 0.0, 0.0, 0.0, 0.0, 0.0, 0.0, 0.0, 0.0])
me_cylinder_001.materials.append(mat_material_003)
me_cylinder_001.materials.append(mat_material_002)
me_cylinder_001.use_remesh_fix_poles = True
me_cylinder_001.use_remesh_preserve_attributes = False
me_cylinder_001.use_mirror_vertex_groups = False
me_cylinder_001.update()
me_plane_002 = bpy.data.meshes.new('Plane.002')
me_plane_002.from_pydata([(-1.0, -1.0, 0.0), (1.0, -1.0, 0.0), (-1.0, 1.0, 0.0), (1.0, 1.0, 0.0), (-1.0, -1.0, 0.6934), (-1.0, 1.0, 0.6934)], [], [(0, 1, 3, 2), (0, 2, 5, 4)])
me_plane_002.polygons.foreach_set('use_smooth', [True] * 2)
_uv = me_plane_002.uv_layers.new(name='UVMap')
_uv.uv.foreach_set('vector', [0.0, 0.0, 1.0, 0.0, 1.0, 1.0, 0.0, 1.0, 0.0, 0.0, 0.0, 1.0, 0.0, 1.0, 0.0, 0.0])
me_plane_002.materials.append(mat_material_001)
me_plane_002.use_remesh_fix_poles = True
me_plane_002.use_remesh_preserve_attributes = False
me_plane_002.use_mirror_vertex_groups = False
me_plane_002.update()

# ---- objects
ob_cylinder = bpy.data.objects.new('Cylinder', me_cylinder_001)
ob_plane = bpy.data.objects.new('Plane', me_plane_002)
ob_camera = bpy.data.objects.new('Camera', cam_camera_001)
ob_area = bpy.data.objects.new('Area', light_area_005)

# ---- transforms, parenting, visibility, modifiers, constraints
ob_cylinder.location = (-4.967e-09, -3.601e-08, 0.0)
ob_cylinder.lineart.crease_threshold = 0.0
_m = ob_cylinder.modifiers.new('Wireframe', 'WIREFRAME')
_m.thickness = 0.01
_m.use_replace = False
_m.material_offset = 1
ob_plane.location = (-1.187e-07, 2.85e-07, -0.003795)
ob_plane.rotation_euler = (0.0, -0.0, -0.7854)
ob_plane.scale = (7.915, 7.915, 7.915)
ob_plane.lineart.crease_threshold = 0.0
_m = ob_plane.modifiers.new('Bevel', 'BEVEL')
_m.width = 0.2
_m.width_pct = 0.2
_m.segments = 5
ob_camera.location = (2.619, -2.212, 2.35)
ob_camera.rotation_euler = (1.035, -0.04062, 0.9052)
ob_camera.lineart.crease_threshold = 0.0
ob_area.location = (1.415, -0.1163, 1.061)
ob_area.rotation_euler = (-0.5113, 0.9231, -0.1568)
ob_area.lineart.crease_threshold = 0.0

# ---- collection membership
col_collection.objects.link(ob_cylinder)
col_collection.objects.link(ob_plane)
col_collection.objects.link(ob_camera)
col_collection.objects.link(ob_area)

# ---- scene / render settings (as saved in the file)
scene.camera = ob_camera
scene.frame_start = 1; scene.frame_end = 250; scene.frame_set(0)
scene.render.engine = 'CYCLES'
scene.render.resolution_x = 1040
scene.render.resolution_y = 1040
scene.cycles.use_denoising = False
scene.cycles.samples = 128
scene.cycles.sampling_pattern = 'TABULATED_SOBOL'
scene.cycles.use_adaptive_sampling = False
scene.cycles.use_light_tree = False
scene.view_settings.view_transform = 'Filmic'
bpy.context.view_layer.update()
